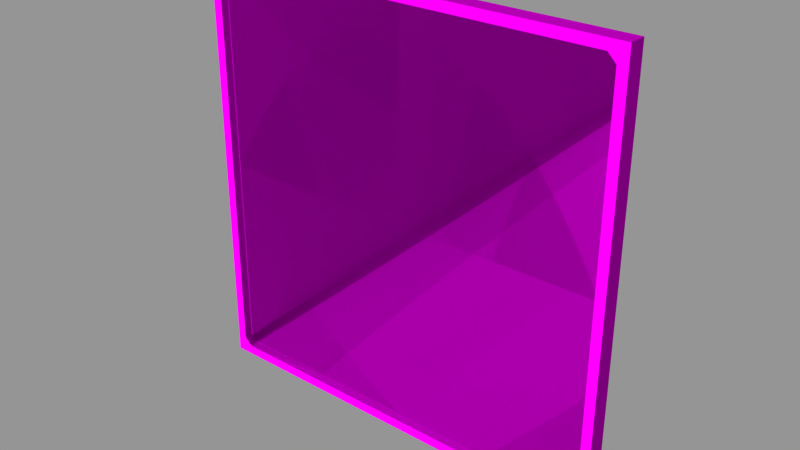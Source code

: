 # Source: MediumTransparentDisplay.blend  (saved by Blender 2.78.0; exported with 4.5.12 LTS)
import bpy
from mathutils import Matrix  # noqa: F401  (used for matrix-valued properties, if any)

bpy.ops.wm.read_factory_settings(use_empty=True)
scene = bpy.context.scene
scene.name = 'Untitled'

# ---- collections
col_collection_1 = bpy.data.collections.new('Collection 1'); scene.collection.children.link(col_collection_1)
col_collection_2 = bpy.data.collections.new('Collection 2'); scene.collection.children.link(col_collection_2)
col_collection_2.hide_render = True
col_collection_2.hide_viewport = True
col_collection_3 = bpy.data.collections.new('Collection 3'); scene.collection.children.link(col_collection_3)
col_collection_3.hide_render = True
col_collection_3.hide_viewport = True
col_collection_6 = bpy.data.collections.new('Collection 6'); scene.collection.children.link(col_collection_6)
col_collection_6.hide_render = True
col_collection_6.hide_viewport = True
col_collection_11 = bpy.data.collections.new('Collection 11'); scene.collection.children.link(col_collection_11)

# ---- images (referenced by path relative to the original .blend; pixels are not part of the script)
import os
ASSET_DIR = os.environ.get("B2B_ASSET_DIR", "")  # directory of the original .blend (textures are referenced by path, not embedded)
HERE = os.path.dirname(os.path.abspath(__file__))  # packed textures are extracted next to this script under _unpacked/

def load_image(name, relpath, width, height, colorspace="sRGB"):
    """Load a texture the original file referenced (path relative to the .blend, or extracted next to this script)."""
    p = next((c for c in (os.path.join(HERE, relpath), os.path.join(ASSET_DIR, relpath)) if relpath and os.path.exists(c)), "")
    if p:
        img = bpy.data.images.load(p, check_existing=True)
        img.name = name
    else:  # same state as the original file: an image datablock whose file is absent (Cycles renders it pink)
        img = bpy.data.images.new(name, width, height)
        img.source = "FILE"
        img.filepath = "//" + (relpath or name)
    img.colorspace_settings.name = colorspace
    return img
img_screenarea_cm_dds = load_image('ScreenArea_cm.DDS', 'ScreenArea_cm.DDS', 1024, 1024, 'sRGB')
img_screenarea_ng_dds = load_image('ScreenArea_ng.DDS', 'ScreenArea_ng.DDS', 1024, 1024, 'Non-Color')
img_aluminium_cm = load_image('Aluminium_cm', 'Aluminium_cm.DDS', 1024, 1024, 'sRGB')
img_aluminiumglossy_ng = load_image('AluminiumGlossy_ng', 'AluminiumGlossy_ng.DDS', 1024, 1024, 'Non-Color')
img_aluminium = load_image('Aluminium', 'Aluminium_cm.PNG', 1024, 1024, 'sRGB')
img_paintedmetaldarker_cm = load_image('PaintedMetalDarker_cm', 'PaintedMetalDarker_cm.dds', 1024, 1024, 'sRGB')
img_paintedmetalcolorable_ng = load_image('PaintedMetalColorable_ng', 'PaintedMetalColorable_ng.DDS', 1024, 1024, 'Non-Color')
img_paintedmetaldarker = load_image('PaintedMetalDarker', 'PaintedMetalDarker_cm.PNG', 1024, 1024, 'sRGB')

# ---- materials (node trees are filled in below, after node groups)
mat_screenarea = bpy.data.materials.new('ScreenArea')
mat_screenarea.alpha_threshold = 0.0
mat_screenarea.roughness = 0.5
mat_mountpoint = bpy.data.materials.new('MountPoint')
mat_mountpoint.alpha_threshold = 0.0
mat_mountpoint.diffuse_color = (0.317, 1.0, 0.032, 1.0)
mat_mountpoint.roughness = 0.5
mat_metal_shiny = bpy.data.materials.new('Metal_Shiny')
mat_metal_shiny.alpha_threshold = 0.0
mat_metal_shiny.diffuse_color = (1.0, 1.0, 1.0, 1.0)
mat_metal_shiny.roughness = 0.5
mat_paintedmetal_darker = bpy.data.materials.new('PaintedMetal_Darker')
mat_paintedmetal_darker.alpha_threshold = 0.0
mat_paintedmetal_darker.diffuse_color = (0.5, 0.5, 0.5, 1.0)
mat_paintedmetal_darker.specular_color = (0.9, 0.9, 0.9)
mat_paintedmetal_darker.roughness = 0.5
mat_paintedmetal_darker.specular_intensity = 0.0

# ---- node groups
ng_spaceengineers_dx11_shader_001 = bpy.data.node_groups.new('SpaceEngineers_DX11_Shader.001', 'ShaderNodeTree')
_s = ng_spaceengineers_dx11_shader_001.interface.new_socket(name='Surface', in_out='OUTPUT', socket_type='NodeSocketShader')
_s = ng_spaceengineers_dx11_shader_001.interface.new_socket(name='Base Color', in_out='INPUT', socket_type='NodeSocketColor')
_s = ng_spaceengineers_dx11_shader_001.interface.new_socket(name='Metalness', in_out='INPUT', socket_type='NodeSocketFloat')
_s.min_value = 0.0
_s.max_value = 1.0
_s = ng_spaceengineers_dx11_shader_001.interface.new_socket(name='Normal Map', in_out='INPUT', socket_type='NodeSocketColor')
_s.default_value = (0.5, 0.5, 1.0, 1.0)
_s = ng_spaceengineers_dx11_shader_001.interface.new_socket(name='Metalness', in_out='INPUT', socket_type='NodeSocketFloat')
_s.min_value = 0.0
_s.max_value = 1.0
_s = ng_spaceengineers_dx11_shader_001.interface.new_socket(name='AO/Emissivity', in_out='INPUT', socket_type='NodeSocketColor')
_s.default_value = (1.0, 0.0, 0.0, 1.0)
_s = ng_spaceengineers_dx11_shader_001.interface.new_socket(name='Coloring Mask', in_out='INPUT', socket_type='NodeSocketFloat')
_s.min_value = 0.0
_s.max_value = 1.0
_N = ng_spaceengineers_dx11_shader_001.nodes; _L = ng_spaceengineers_dx11_shader_001.links
n0 = _N.new('NodeGroupInput'); n0.name = 'Group Input'; n0.location = (-400, 0)
n1 = _N.new('NodeGroupOutput'); n1.name = 'Group Output'; n1.location = (800, 0)
n2 = _N.new('ShaderNodeMath'); n2.name = 'Invert'; n2.location = (-200, 0)
n2.label = 'Invert'
n2.operation = 'SUBTRACT'
n2.inputs[0].default_value = 1.0
n3 = _N.new('ShaderNodeMath'); n3.name = 'Pow2'; n3.location = (0, 0)
n3.label = 'Pow2'
n3.operation = 'POWER'
n3.inputs[1].default_value = 2.0
n4 = _N.new('ShaderNodeNormalMap'); n4.name = 'NormalMap'; n4.location = (-200, -200)
n5 = _N.new('ShaderNodeFresnel'); n5.name = 'FresnelDiffuse'; n5.location = (200, -600)
n5.label = 'Fresnel Diffuse'
n6 = _N.new('ShaderNodeBsdfDiffuse'); n6.name = 'DiffuseColor'; n6.location = (200, -400)
n6.label = 'Diffuse Color'
n7 = _N.new('ShaderNodeBsdfAnisotropic'); n7.name = 'DiffuseGloss'; n7.location = (200, -200)
n7.label = 'Diffuse Gloss'
n7.distribution = 'GGX'
n7.inputs[0].default_value = (1.0, 1.0, 1.0, 1.0)
n8 = _N.new('ShaderNodeMixShader'); n8.name = 'MixColor'; n8.location = (400, -400)
n9 = _N.new('ShaderNodeBsdfAnisotropic'); n9.name = 'MetalGloss'; n9.location = (200, 0)
n9.label = 'Metal Gloss'
n9.distribution = 'GGX'
n10 = _N.new('ShaderNodeFresnel'); n10.name = 'FresnelMetal'; n10.location = (200, 200)
n10.label = 'Fresnel Metal '
n10.inputs[0].default_value = 25.0
n11 = _N.new('ShaderNodeMath'); n11.name = 'MetalFactor'; n11.location = (400, 200)
n11.operation = 'MULTIPLY'
n11.use_clamp = True
n12 = _N.new('ShaderNodeMixShader'); n12.name = 'MixMetal'; n12.location = (600, 0)
n13 = _N.new('ShaderNodeMath'); n13.name = 'Math'; n13.location = (0, 0)
n13.operation = 'POWER'
n14 = _N.new('ShaderNodeMath'); n14.name = 'Math.001'; n14.location = (0, 0)
n14.operation = 'POWER'
_L.new(n0.outputs[3], n2.inputs[1])
_L.new(n2.outputs[0], n3.inputs[0])
_L.new(n0.outputs[2], n4.inputs[1])
_L.new(n4.outputs[0], n5.inputs[1])
_L.new(n0.outputs[0], n6.inputs[0])
_L.new(n3.outputs[0], n6.inputs[1])
_L.new(n4.outputs[0], n6.inputs[2])
_L.new(n4.outputs[0], n7.inputs[4])
_L.new(n5.outputs[0], n8.inputs[0])
_L.new(n6.outputs[0], n8.inputs[1])
_L.new(n7.outputs[0], n8.inputs[2])
_L.new(n0.outputs[0], n9.inputs[0])
_L.new(n4.outputs[0], n9.inputs[4])
_L.new(n4.outputs[0], n10.inputs[1])
_L.new(n10.outputs[0], n11.inputs[0])
_L.new(n0.outputs[1], n11.inputs[1])
_L.new(n11.outputs[0], n12.inputs[0])
_L.new(n8.outputs[0], n12.inputs[1])
_L.new(n9.outputs[0], n12.inputs[2])
_L.new(n12.outputs[0], n1.inputs[0])
_L.new(n3.outputs[0], n13.inputs[0])
_L.new(n13.outputs[0], n9.inputs[1])
_L.new(n3.outputs[0], n14.inputs[0])
_L.new(n14.outputs[0], n7.inputs[1])
n1.is_active_output = True
ng_spaceengineers_dx9_shader_001 = bpy.data.node_groups.new('SpaceEngineers_DX9_Shader.001', 'ShaderNodeTree')
_s = ng_spaceengineers_dx9_shader_001.interface.new_socket(name='Surface', in_out='OUTPUT', socket_type='NodeSocketShader')
_s = ng_spaceengineers_dx9_shader_001.interface.new_socket(name='Diffuse', in_out='INPUT', socket_type='NodeSocketColor')
_s = ng_spaceengineers_dx9_shader_001.interface.new_socket(name='Emissive', in_out='INPUT', socket_type='NodeSocketFloat')
_s.default_value = 1.0
_s.min_value = 0.0
_s.max_value = 1.0
_s = ng_spaceengineers_dx9_shader_001.interface.new_socket(name='Normal Map', in_out='INPUT', socket_type='NodeSocketColor')
_s.default_value = (0.5, 0.5, 1.0, 1.0)
_s = ng_spaceengineers_dx9_shader_001.interface.new_socket(name='Specularity', in_out='INPUT', socket_type='NodeSocketFloat')
_s.min_value = 0.0
_s.max_value = 1.0
_s = ng_spaceengineers_dx9_shader_001.interface.new_socket(name='Uniform Color', in_out='INPUT', socket_type='NodeSocketColor')
_s.default_value = (1.0, 1.0, 1.0, 1.0)
_s = ng_spaceengineers_dx9_shader_001.interface.new_socket(name='Specular Intensity', in_out='INPUT', socket_type='NodeSocketFloat')
_s.min_value = 0.0
_s.max_value = 1000.0
_s = ng_spaceengineers_dx9_shader_001.interface.new_socket(name='Specular Power', in_out='INPUT', socket_type='NodeSocketFloat')
_s.min_value = 0.0
_s.max_value = 1000.0
_N = ng_spaceengineers_dx9_shader_001.nodes; _L = ng_spaceengineers_dx9_shader_001.links
n0 = _N.new('NodeGroupInput'); n0.name = 'Group Input'; n0.location = (-400, 0)
n1 = _N.new('NodeGroupOutput'); n1.name = 'Group Output'; n1.location = (200, 0)
n2 = _N.new('ShaderNodeNormalMap'); n2.name = 'NormalMap'; n2.location = (-200, -200)
n3 = _N.new('ShaderNodeBsdfDiffuse'); n3.name = 'DiffuseColor'; n3.location = (-200, 0)
n3.label = 'Diffuse Color'
_L.new(n0.outputs[2], n2.inputs[1])
_L.new(n0.outputs[0], n3.inputs[0])
_L.new(n2.outputs[0], n3.inputs[2])
_L.new(n3.outputs[0], n1.inputs[0])
n1.is_active_output = True
ng_spaceengineers_dx11_shader_2_003 = bpy.data.node_groups.new('SpaceEngineers_DX11_Shader_2.003', 'ShaderNodeTree')
_s = ng_spaceengineers_dx11_shader_2_003.interface.new_socket(name='Surface', in_out='OUTPUT', socket_type='NodeSocketShader')
_s = ng_spaceengineers_dx11_shader_2_003.interface.new_socket(name='Base Color Map', in_out='INPUT', socket_type='NodeSocketColor')
_s.default_value = (0.8, 0.8, 0.8, 1.0)
_s = ng_spaceengineers_dx11_shader_2_003.interface.new_socket(name='Metalness Map', in_out='INPUT', socket_type='NodeSocketFloat')
_s.min_value = 0.0
_s.max_value = 1.0
_s = ng_spaceengineers_dx11_shader_2_003.interface.new_socket(name='Normal Map', in_out='INPUT', socket_type='NodeSocketColor')
_s.default_value = (0.5, 0.5, 1.0, 1.0)
_s = ng_spaceengineers_dx11_shader_2_003.interface.new_socket(name='Normal Map Strength', in_out='INPUT', socket_type='NodeSocketFloat')
_s.default_value = 1.5
_s.min_value = 0.0
_s.max_value = 10.0
_s = ng_spaceengineers_dx11_shader_2_003.interface.new_socket(name='Glossiness Map', in_out='INPUT', socket_type='NodeSocketFloat')
_s.min_value = 0.0
_s.max_value = 1.0
_s = ng_spaceengineers_dx11_shader_2_003.interface.new_socket(name='IOR', in_out='INPUT', socket_type='NodeSocketFloat')
_s.default_value = 1.45
_s.min_value = 0.0
_s.max_value = 1000.0
_s = ng_spaceengineers_dx11_shader_2_003.interface.new_socket(name='Ambient Occlusion Map', in_out='INPUT', socket_type='NodeSocketFloat')
_s.default_value = 1.0
_s.min_value = 0.0
_s.max_value = 1.0
_s = ng_spaceengineers_dx11_shader_2_003.interface.new_socket(name='Ambient Occlusion Power', in_out='INPUT', socket_type='NodeSocketFloat')
_s.default_value = 1.0
_s.min_value = 0.0
_s.max_value = 1.0
_s = ng_spaceengineers_dx11_shader_2_003.interface.new_socket(name='Emissivity Map', in_out='INPUT', socket_type='NodeSocketFloat')
_s.min_value = 0.0
_s.max_value = 1.0
_s = ng_spaceengineers_dx11_shader_2_003.interface.new_socket(name='Emissive Strength', in_out='INPUT', socket_type='NodeSocketFloat')
_s.default_value = 1.0
_s.min_value = 0.0
_s.max_value = 100.0
_s = ng_spaceengineers_dx11_shader_2_003.interface.new_socket(name='Emissive Color Override', in_out='INPUT', socket_type='NodeSocketFloat')
_s.min_value = 0.0
_s.max_value = 1.0
_s = ng_spaceengineers_dx11_shader_2_003.interface.new_socket(name='Emissive Color', in_out='INPUT', socket_type='NodeSocketColor')
_s.default_value = (0.0, 1.0, 0.0, 1.0)
_s = ng_spaceengineers_dx11_shader_2_003.interface.new_socket(name='Coloring Mask', in_out='INPUT', socket_type='NodeSocketFloat')
_s.min_value = 0.0
_s.max_value = 1.0
_s = ng_spaceengineers_dx11_shader_2_003.interface.new_socket(name='Recolor', in_out='INPUT', socket_type='NodeSocketColor')
_s.default_value = (0.8, 0.8, 0.8, 1.0)
_N = ng_spaceengineers_dx11_shader_2_003.nodes; _L = ng_spaceengineers_dx11_shader_2_003.links
n0 = _N.new('NodeFrame'); n0.name = 'F.AO'; n0.location = (-777, 439)
n0.label = 'Ambient Occlusion'
n0.width = 558
n1 = _N.new('NodeGroupInput'); n1.name = 'Input.PBR'; n1.location = (-898, -215)
n1.width = 195
n2 = _N.new('ShaderNodeInvert'); n2.name = 'RoughnessInvert'; n2.location = (-488, -178)
n2.hide = True
n3 = _N.new('NodeFrame'); n3.name = 'F.Recolor'; n3.location = (-975, -404)
n3.label = 'Recoloring'
n3.width = 1011
n4 = _N.new('NodeGroupInput'); n4.name = 'Input.Recolor'; n4.location = (-673, -11)
n4.width = 195
n5 = _N.new('NodeReroute'); n5.name = 'RR.Recolor'; n5.location = (-416, -35)
n5.width = 100
n5.socket_idname = 'NodeSocketFloatUnsigned'
n6 = _N.new('ShaderNodeSeparateColor'); n6.name = 'Recolor.Separate'; n6.location = (-219, -77)
n6.hide = True
n7 = _N.new('NodeReroute'); n7.name = 'RR.BaseColor'; n7.location = (-400, -45)
n7.width = 100
n8 = _N.new('ShaderNodeRGBCurve'); n8.name = 'Recolor.Contrast'; n8.location = (-324, -130)
n8.width = 211
_c = n8.mapping.curves[3]
while len(_c.points) > 2: _c.points.remove(_c.points[-1])
_c.points[0].location = (0.0, 0.0); _c.points[0].handle_type = 'AUTO'
_c.points[1].location = (0.13, 0.38); _c.points[1].handle_type = 'AUTO'
_p = _c.points.new(1.0, 1.0); _p.handle_type = 'AUTO'
n8.mapping.update()
n9 = _N.new('ShaderNodeMath'); n9.name = 'Recolor.Darken'; n9.location = (-77, -109)
n9.hide = True
n9.operation = 'MULTIPLY'
n9.use_clamp = True
n10 = _N.new('ShaderNodeCombineColor'); n10.name = 'Recolor.Combine'; n10.location = (50, -77)
n10.hide = True
n11 = _N.new('ShaderNodeMix'); n11.name = 'RecolorMixColor'; n11.location = (190, -37)
n11.hide = True
n11.data_type = 'RGBA'
n11.clamp_result = True
n12 = _N.new('NodeGroupInput'); n12.name = 'Input.AO'; n12.location = (-157, -67)
n12.width = 188
n13 = _N.new('ShaderNodeMath'); n13.name = 'AOPower'; n13.location = (80, -102)
n13.hide = True
n13.operation = 'POWER'
n13.use_clamp = True
n14 = _N.new('ShaderNodeMix'); n14.name = 'AOMult'; n14.location = (254, -103)
n14.hide = True
n14.data_type = 'RGBA'
n14.blend_type = 'MULTIPLY'
n14.inputs[0].default_value = 1.0
n15 = _N.new('NodeReroute'); n15.name = 'RR.Roughness'; n15.location = (-344, -188)
n15.label = 'Roughness'
n15.width = 100
n16 = _N.new('NodeGroupInput'); n16.name = 'Input.Normal'; n16.location = (-1193, 95)
n16.width = 188
n17 = _N.new('ShaderNodeNormalMap'); n17.name = 'NormalMap'; n17.location = (-914, 195)
n18 = _N.new('NodeReroute'); n18.name = 'RR.NormalA'; n18.location = (-677, 159)
n18.width = 100
n18.socket_idname = 'NodeSocketVector'
n19 = _N.new('NodeReroute'); n19.name = 'RR.NormalB'; n19.location = (-204, 158)
n19.width = 100
n19.socket_idname = 'NodeSocketVector'
n20 = _N.new('NodeFrame'); n20.name = 'F.Dielectric'; n20.location = (174, 160)
n20.label = 'Dielectric'
n20.width = 516
n21 = _N.new('ShaderNodeBsdfDiffuse'); n21.name = 'DielectricDiffuseBSDF'; n21.location = (-200, 100)
n22 = _N.new('NodeFrame'); n22.name = 'F.Emission'; n22.location = (285, -860)
n22.label = 'Emission'
n22.width = 695
n23 = _N.new('NodeGroupInput'); n23.name = 'Input.Emission'; n23.location = (-350, 76)
n23.width = 195
n24 = _N.new('NodeReroute'); n24.name = 'RR.EmissiveColor'; n24.location = (-369, -93)
n24.width = 100
n25 = _N.new('ShaderNodeMix'); n25.name = 'EmissionMixColor'; n25.location = (-71, 34)
n25.data_type = 'RGBA'
n25.clamp_result = True
n26 = _N.new('ShaderNodeEmission'); n26.name = 'Emissions'; n26.location = (118, 53)
n27 = _N.new('NodeReroute'); n27.name = 'RR.Metalness'; n27.location = (-102, -251)
n27.label = 'Metalness'
n27.width = 100
n27.socket_idname = 'NodeSocketFloatUnsigned'
n28 = _N.new('NodeFrame'); n28.name = 'F.Metallic'; n28.location = (177, -417)
n28.label = 'Metallic'
n28.width = 536
n29 = _N.new('ShaderNodeFresnel'); n29.name = 'Fresnel'; n29.location = (-561, 70)
n30 = _N.new('ShaderNodeMix'); n30.name = 'MetallicMixColor'; n30.location = (-193, 92)
n30.data_type = 'RGBA'
n30.inputs[7].default_value = (1.0, 1.0, 1.0, 1.0)
n31 = _N.new('ShaderNodeBsdfAnisotropic'); n31.name = 'MetallicGlossyBSDF'; n31.location = (-200, -100)
n31.distribution = 'ASHIKHMIN_SHIRLEY'
n32 = _N.new('ShaderNodeMixShader'); n32.name = 'MetallicMixShader'; n32.location = (136, 2)
n33 = _N.new('ShaderNodeBsdfAnisotropic'); n33.name = 'DieletricGlossBSDF'; n33.location = (-200, -200)
n33.distribution = 'ASHIKHMIN_SHIRLEY'
n34 = _N.new('ShaderNodeMixShader'); n34.name = 'DieletricMixShader'; n34.location = (116, -46)
n35 = _N.new('NodeReroute'); n35.name = 'RR.Emissivity.Map'; n35.location = (100, 89)
n35.width = 100
n35.socket_idname = 'NodeSocketFloatUnsigned'
n36 = _N.new('ShaderNodeMixShader'); n36.name = 'ComponentsMixShader'; n36.location = (649, -194)
n37 = _N.new('ShaderNodeMixShader'); n37.name = 'EmmissionMixShader'; n37.location = (878, -498)
n38 = _N.new('NodeGroupOutput'); n38.name = 'Output'; n38.location = (1163, -503)
n39 = _N.new('ShaderNodeMath'); n39.name = 'Math'; n39.location = (0, 0)
n39.operation = 'POWER'
n40 = _N.new('ShaderNodeMath'); n40.name = 'Math.001'; n40.location = (0, 0)
n40.operation = 'POWER'
n4.parent = n3
n5.parent = n3
n6.parent = n3
n7.parent = n3
n8.parent = n3
n9.parent = n3
n10.parent = n3
n11.parent = n3
n12.parent = n0
n13.parent = n0
n14.parent = n0
n21.parent = n20
n23.parent = n22
n24.parent = n22
n25.parent = n22
n26.parent = n22
n30.parent = n28
n31.parent = n28
n32.parent = n28
n33.parent = n20
n34.parent = n20
n35.parent = n22
_L.new(n1.outputs[4], n2.inputs[1])
_L.new(n4.outputs[12], n5.inputs[0])
_L.new(n4.outputs[13], n6.inputs[0])
_L.new(n4.outputs[0], n7.inputs[0])
_L.new(n7.outputs[0], n8.inputs[1])
_L.new(n6.outputs[2], n9.inputs[0])
_L.new(n8.outputs[0], n9.inputs[1])
_L.new(n6.outputs[0], n10.inputs[0])
_L.new(n6.outputs[1], n10.inputs[1])
_L.new(n9.outputs[0], n10.inputs[2])
_L.new(n5.outputs[0], n11.inputs[0])
_L.new(n7.outputs[0], n11.inputs[6])
_L.new(n10.outputs[0], n11.inputs[7])
_L.new(n12.outputs[6], n13.inputs[0])
_L.new(n12.outputs[7], n13.inputs[1])
_L.new(n11.outputs[2], n14.inputs[6])
_L.new(n13.outputs[0], n14.inputs[7])
_L.new(n2.outputs[0], n15.inputs[0])
_L.new(n16.outputs[3], n17.inputs[0])
_L.new(n16.outputs[2], n17.inputs[1])
_L.new(n17.outputs[0], n18.inputs[0])
_L.new(n18.outputs[0], n19.inputs[0])
_L.new(n14.outputs[2], n21.inputs[0])
_L.new(n15.outputs[0], n21.inputs[1])
_L.new(n19.outputs[0], n21.inputs[2])
_L.new(n11.outputs[2], n24.inputs[0])
_L.new(n23.outputs[10], n25.inputs[0])
_L.new(n24.outputs[0], n25.inputs[6])
_L.new(n23.outputs[11], n25.inputs[7])
_L.new(n25.outputs[2], n26.inputs[0])
_L.new(n23.outputs[9], n26.inputs[1])
_L.new(n1.outputs[1], n27.inputs[0])
_L.new(n16.outputs[5], n29.inputs[0])
_L.new(n18.outputs[0], n29.inputs[1])
_L.new(n29.outputs[0], n30.inputs[0])
_L.new(n27.outputs[0], n30.inputs[6])
_L.new(n11.outputs[2], n31.inputs[0])
_L.new(n19.outputs[0], n31.inputs[4])
_L.new(n30.outputs[2], n32.inputs[0])
_L.new(n21.outputs[0], n32.inputs[1])
_L.new(n31.outputs[0], n32.inputs[2])
_L.new(n19.outputs[0], n33.inputs[4])
_L.new(n29.outputs[0], n34.inputs[0])
_L.new(n21.outputs[0], n34.inputs[1])
_L.new(n33.outputs[0], n34.inputs[2])
_L.new(n23.outputs[8], n35.inputs[0])
_L.new(n27.outputs[0], n36.inputs[0])
_L.new(n34.outputs[0], n36.inputs[1])
_L.new(n32.outputs[0], n36.inputs[2])
_L.new(n35.outputs[0], n37.inputs[0])
_L.new(n36.outputs[0], n37.inputs[1])
_L.new(n26.outputs[0], n37.inputs[2])
_L.new(n37.outputs[0], n38.inputs[0])
_L.new(n15.outputs[0], n39.inputs[0])
_L.new(n39.outputs[0], n33.inputs[1])
_L.new(n15.outputs[0], n40.inputs[0])
_L.new(n40.outputs[0], n31.inputs[1])
n38.is_active_output = True
ng_spaceengineers_dx9_shader_002 = bpy.data.node_groups.new('SpaceEngineers_DX9_Shader.002', 'ShaderNodeTree')
_s = ng_spaceengineers_dx9_shader_002.interface.new_socket(name='Surface', in_out='OUTPUT', socket_type='NodeSocketShader')
_s = ng_spaceengineers_dx9_shader_002.interface.new_socket(name='Diffuse', in_out='INPUT', socket_type='NodeSocketColor')
_s = ng_spaceengineers_dx9_shader_002.interface.new_socket(name='Emissive', in_out='INPUT', socket_type='NodeSocketFloat')
_s.default_value = 1.0
_s.min_value = 0.0
_s.max_value = 1.0
_s = ng_spaceengineers_dx9_shader_002.interface.new_socket(name='Normal Map', in_out='INPUT', socket_type='NodeSocketColor')
_s.default_value = (0.5, 0.5, 1.0, 1.0)
_s = ng_spaceengineers_dx9_shader_002.interface.new_socket(name='Specularity', in_out='INPUT', socket_type='NodeSocketFloat')
_s.min_value = 0.0
_s.max_value = 1.0
_s = ng_spaceengineers_dx9_shader_002.interface.new_socket(name='Uniform Color', in_out='INPUT', socket_type='NodeSocketColor')
_s.default_value = (1.0, 1.0, 1.0, 1.0)
_s = ng_spaceengineers_dx9_shader_002.interface.new_socket(name='Specular Intensity', in_out='INPUT', socket_type='NodeSocketFloat')
_s.min_value = 0.0
_s.max_value = 1000.0
_s = ng_spaceengineers_dx9_shader_002.interface.new_socket(name='Specular Power', in_out='INPUT', socket_type='NodeSocketFloat')
_s.min_value = 0.0
_s.max_value = 1000.0
_N = ng_spaceengineers_dx9_shader_002.nodes; _L = ng_spaceengineers_dx9_shader_002.links
n0 = _N.new('NodeGroupInput'); n0.name = 'Group Input'; n0.location = (-400, 0)
n1 = _N.new('NodeGroupOutput'); n1.name = 'Group Output'; n1.location = (200, 0)
n2 = _N.new('ShaderNodeNormalMap'); n2.name = 'NormalMap'; n2.location = (-200, -200)
n3 = _N.new('ShaderNodeBsdfDiffuse'); n3.name = 'DiffuseColor'; n3.location = (-200, 0)
n3.label = 'Diffuse Color'
_L.new(n0.outputs[2], n2.inputs[1])
_L.new(n0.outputs[0], n3.inputs[0])
_L.new(n2.outputs[0], n3.inputs[2])
_L.new(n3.outputs[0], n1.inputs[0])
n1.is_active_output = True

# ---- material node trees
mat_screenarea.use_nodes = True; mat_screenarea.node_tree.nodes.clear()
_N = mat_screenarea.node_tree.nodes; _L = mat_screenarea.node_tree.links
n0 = _N.new('ShaderNodeOutputMaterial'); n0.name = 'Material Output'; n0.location = (800, 150)
n1 = _N.new('ShaderNodeTexImage'); n1.name = 'ColorMetalTexture'; n1.location = (-600, 600)
n1.label = 'ColorMetalTexture'
n1.width = 140
n1.image = img_screenarea_cm_dds
n2 = _N.new('ShaderNodeTexImage'); n2.name = 'NormalGlossTexture'; n2.location = (-400, 500)
n2.label = 'NormalGlossTexture'
n2.width = 140
n2.image = img_screenarea_ng_dds
n3 = _N.new('ShaderNodeTexImage'); n3.name = 'AddMapsTexture'; n3.location = (-200, 400)
n3.label = 'AddMapsTexture'
n3.width = 140
n4 = _N.new('ShaderNodeTexImage'); n4.name = 'AlphamaskTexture'; n4.location = (0, 300)
n4.label = 'AlphamaskTexture'
n4.width = 140
n5 = _N.new('ShaderNodeGroup'); n5.name = 'DX11Shader'; n5.location = (250, 600)
n5.width = 207
n5.node_tree = ng_spaceengineers_dx11_shader_001
n6 = _N.new('NodeFrame'); n6.name = 'DX11Frame'; n6.location = (0, 0)
n6.label = 'DirectX 11 Textures'
n6.width = 150
n6.label_size = 25
n7 = _N.new('ShaderNodeTexImage'); n7.name = 'DiffuseTexture'; n7.location = (-600, -100)
n7.label = 'DiffuseTexture'
n7.width = 140
n8 = _N.new('ShaderNodeTexImage'); n8.name = 'NormalTexture'; n8.location = (-400, -200)
n8.label = 'NormalTexture'
n8.width = 140
n9 = _N.new('ShaderNodeRGB'); n9.name = 'DiffuseColor'; n9.location = (-200, -300)
n9.label = 'Diffuse Color'
n9.outputs[0].default_value = (1.0, 1.0, 1.0, 1.0)
n10 = _N.new('ShaderNodeValue'); n10.name = 'SpecularIntensity'; n10.location = (0, -300)
n10.label = 'Specular Intensity'
n10.outputs[0].default_value = 0.0
n11 = _N.new('ShaderNodeValue'); n11.name = 'SpecularPower'; n11.location = (0, -400)
n11.label = 'Specular Power'
n11.outputs[0].default_value = 0.0
n12 = _N.new('ShaderNodeGroup'); n12.name = 'DX9Shader'; n12.location = (250, -50)
n12.width = 207
n12.node_tree = ng_spaceengineers_dx9_shader_001
n13 = _N.new('NodeFrame'); n13.name = 'DX9Frame'; n13.location = (0, 0)
n13.label = 'DirectX 9 Textures'
n13.width = 150
n13.label_size = 25
n14 = _N.new('ShaderNodeMixShader'); n14.name = 'ShaderToggle'; n14.location = (600, 150)
n14.label = 'Shader Toggle'
n14.inputs[0].default_value = 0.0
n1.parent = n6
n2.parent = n6
n3.parent = n6
n4.parent = n6
n5.parent = n6
n7.parent = n13
n8.parent = n13
n9.parent = n13
n10.parent = n13
n11.parent = n13
n12.parent = n13
_L.new(n1.outputs[0], n5.inputs[0])
_L.new(n1.outputs[1], n5.inputs[1])
_L.new(n2.outputs[0], n5.inputs[2])
_L.new(n2.outputs[1], n5.inputs[3])
_L.new(n3.outputs[0], n5.inputs[4])
_L.new(n3.outputs[1], n5.inputs[5])
_L.new(n7.outputs[0], n12.inputs[0])
_L.new(n7.outputs[1], n12.inputs[1])
_L.new(n8.outputs[0], n12.inputs[2])
_L.new(n8.outputs[1], n12.inputs[3])
_L.new(n9.outputs[0], n12.inputs[4])
_L.new(n10.outputs[0], n12.inputs[5])
_L.new(n11.outputs[0], n12.inputs[6])
_L.new(n5.outputs[0], n14.inputs[1])
_L.new(n12.outputs[0], n14.inputs[2])
_L.new(n14.outputs[0], n0.inputs[0])
n0.is_active_output = True
mat_metal_shiny.use_nodes = True; mat_metal_shiny.node_tree.nodes.clear()
_N = mat_metal_shiny.node_tree.nodes; _L = mat_metal_shiny.node_tree.links
n0 = _N.new('ShaderNodeOutputMaterial'); n0.name = 'Material Output'; n0.location = (800, 150)
n1 = _N.new('ShaderNodeTexImage'); n1.name = 'ColorMetalTexture'; n1.location = (30, -35)
n1.label = 'ColorMetalTexture'
n1.width = 140
n1.hide = True
n1.image = img_aluminium_cm
n2 = _N.new('ShaderNodeTexImage'); n2.name = 'ColorMetal2Texture'; n2.location = (30, -85)
n2.label = 'ColorMetal2Texture'
n2.width = 140
n2.hide = True
n2.image = img_aluminium_cm
n3 = _N.new('ShaderNodeTexImage'); n3.name = 'NormalGlossTexture'; n3.location = (30, -135)
n3.label = 'NormalGlossTexture'
n3.width = 140
n3.hide = True
n3.image = img_aluminiumglossy_ng
n4 = _N.new('ShaderNodeTexImage'); n4.name = 'NormalGloss2Texture'; n4.location = (30, -185)
n4.label = 'NormalGloss2Texture'
n4.width = 140
n4.hide = True
n4.image = img_aluminiumglossy_ng
n5 = _N.new('ShaderNodeTexImage'); n5.name = 'AddMapsTexture'; n5.location = (30, -235)
n5.label = 'AddMapsTexture'
n5.width = 140
n5.hide = True
n6 = _N.new('ShaderNodeTexImage'); n6.name = 'AddMaps2Texture'; n6.location = (30, -285)
n6.label = 'AddMaps2Texture'
n6.width = 140
n6.hide = True
n7 = _N.new('ShaderNodeTexImage'); n7.name = 'AlphamaskTexture'; n7.location = (30, -335)
n7.label = 'AlphamaskTexture'
n7.width = 140
n7.hide = True
n8 = _N.new('ShaderNodeSeparateColor'); n8.name = 'SplitAddMaps'; n8.location = (230, -235)
n8.label = 'Split AddMaps'
n8.hide = True
n9 = _N.new('ShaderNodeGroup'); n9.name = 'DX11Shader'; n9.location = (480, -35)
n9.width = 207
n9.node_tree = ng_spaceengineers_dx11_shader_2_003
n9.inputs[3].default_value = 1.5
n9.inputs[5].default_value = 1.45
n9.inputs[7].default_value = 1.0
n9.inputs[9].default_value = 1.0
n9.inputs[10].default_value = 0.0
n9.inputs[11].default_value = (0.0, 1.0, 0.0, 1.0)
n9.inputs[13].default_value = (0.8, 0.8, 0.8, 1.0)
n10 = _N.new('NodeFrame'); n10.name = 'DX11Frame'; n10.location = (-230, 635)
n10.label = 'DirectX 11 Textures'
n10.width = 717
n10.label_size = 25
n11 = _N.new('ShaderNodeTexImage'); n11.name = 'DiffuseTexture'; n11.location = (30, -80)
n11.label = 'DiffuseTexture'
n11.width = 140
n11.hide = True
n11.image = img_aluminium
n12 = _N.new('ShaderNodeTexImage'); n12.name = 'Diffuse2Texture'; n12.location = (30, -130)
n12.label = 'Diffuse2Texture'
n12.width = 140
n12.hide = True
n12.image = img_aluminium
n13 = _N.new('ShaderNodeTexImage'); n13.name = 'NormalTexture'; n13.location = (30, -180)
n13.label = 'NormalTexture'
n13.width = 140
n13.hide = True
n14 = _N.new('ShaderNodeTexImage'); n14.name = 'Normal2Texture'; n14.location = (30, -230)
n14.label = 'Normal2Texture'
n14.width = 140
n14.hide = True
n15 = _N.new('ShaderNodeRGB'); n15.name = 'DiffuseColor'; n15.location = (30, -280)
n15.label = 'Diffuse Color'
n15.outputs[0].default_value = (1.0, 1.0, 1.0, 1.0)
n16 = _N.new('ShaderNodeValue'); n16.name = 'SpecularIntensity'; n16.location = (230, -280)
n16.label = 'Specular Intensity'
n16.outputs[0].default_value = 0.0
n17 = _N.new('ShaderNodeValue'); n17.name = 'SpecularPower'; n17.location = (230, -380)
n17.label = 'Specular Power'
n17.outputs[0].default_value = 0.0
n18 = _N.new('ShaderNodeGroup'); n18.name = 'DX9Shader'; n18.location = (480, -30)
n18.width = 207
n18.node_tree = ng_spaceengineers_dx9_shader_002
n19 = _N.new('NodeFrame'); n19.name = 'DX9Frame'; n19.location = (-230, -20)
n19.label = 'DirectX 9 Textures'
n19.width = 717
n19.label_size = 25
n20 = _N.new('ShaderNodeMixShader'); n20.name = 'ShaderToggle'; n20.location = (600, 150)
n20.label = 'Shader Toggle'
n20.inputs[0].default_value = 1.0
n1.parent = n10
n2.parent = n10
n3.parent = n10
n4.parent = n10
n5.parent = n10
n6.parent = n10
n7.parent = n10
n8.parent = n10
n9.parent = n10
n11.parent = n19
n12.parent = n19
n13.parent = n19
n14.parent = n19
n15.parent = n19
n16.parent = n19
n17.parent = n19
n18.parent = n19
_L.new(n5.outputs[0], n8.inputs[0])
_L.new(n1.outputs[0], n9.inputs[0])
_L.new(n2.outputs[1], n9.inputs[1])
_L.new(n3.outputs[0], n9.inputs[2])
_L.new(n4.outputs[1], n9.inputs[4])
_L.new(n8.outputs[0], n9.inputs[6])
_L.new(n8.outputs[1], n9.inputs[8])
_L.new(n6.outputs[1], n9.inputs[12])
_L.new(n11.outputs[0], n18.inputs[0])
_L.new(n12.outputs[1], n18.inputs[1])
_L.new(n13.outputs[0], n18.inputs[2])
_L.new(n14.outputs[1], n18.inputs[3])
_L.new(n15.outputs[0], n18.inputs[4])
_L.new(n16.outputs[0], n18.inputs[5])
_L.new(n17.outputs[0], n18.inputs[6])
_L.new(n9.outputs[0], n20.inputs[1])
_L.new(n18.outputs[0], n20.inputs[2])
_L.new(n20.outputs[0], n0.inputs[0])
n0.is_active_output = True
mat_paintedmetal_darker.use_nodes = True; mat_paintedmetal_darker.node_tree.nodes.clear()
_N = mat_paintedmetal_darker.node_tree.nodes; _L = mat_paintedmetal_darker.node_tree.links
n0 = _N.new('ShaderNodeOutputMaterial'); n0.name = 'Material Output'; n0.location = (800, 150)
n1 = _N.new('ShaderNodeTexImage'); n1.name = 'ColorMetalTexture'; n1.location = (-200, 600)
n1.label = 'ColorMetalTexture'
n1.width = 140
n1.hide = True
n1.image = img_paintedmetaldarker_cm
n2 = _N.new('ShaderNodeTexImage'); n2.name = 'ColorMetal2Texture'; n2.location = (-200, 550)
n2.label = 'ColorMetal2Texture'
n2.width = 140
n2.hide = True
n2.image = img_paintedmetaldarker_cm
n3 = _N.new('ShaderNodeTexImage'); n3.name = 'NormalGlossTexture'; n3.location = (-200, 500)
n3.label = 'NormalGlossTexture'
n3.width = 140
n3.hide = True
n3.image = img_paintedmetalcolorable_ng
n4 = _N.new('ShaderNodeTexImage'); n4.name = 'NormalGloss2Texture'; n4.location = (-200, 450)
n4.label = 'NormalGloss2Texture'
n4.width = 140
n4.hide = True
n4.image = img_paintedmetalcolorable_ng
n5 = _N.new('ShaderNodeTexImage'); n5.name = 'AddMapsTexture'; n5.location = (-200, 400)
n5.label = 'AddMapsTexture'
n5.width = 140
n5.hide = True
n6 = _N.new('ShaderNodeTexImage'); n6.name = 'AddMaps2Texture'; n6.location = (-200, 350)
n6.label = 'AddMaps2Texture'
n6.width = 140
n6.hide = True
n7 = _N.new('ShaderNodeTexImage'); n7.name = 'AlphamaskTexture'; n7.location = (-200, 300)
n7.label = 'AlphamaskTexture'
n7.width = 140
n7.hide = True
n8 = _N.new('ShaderNodeSeparateColor'); n8.name = 'SplitAddMaps'; n8.location = (0, 400)
n8.label = 'Split AddMaps'
n8.hide = True
n9 = _N.new('ShaderNodeGroup'); n9.name = 'DX11Shader'; n9.location = (250, 600)
n9.width = 207
n9.node_tree = ng_spaceengineers_dx11_shader_2_003
n9.inputs[3].default_value = 1.5
n9.inputs[5].default_value = 1.45
n9.inputs[7].default_value = 1.0
n9.inputs[9].default_value = 1.0
n9.inputs[10].default_value = 0.0
n9.inputs[11].default_value = (0.0, 1.0, 0.0, 1.0)
n9.inputs[13].default_value = (0.8, 0.8, 0.8, 1.0)
n10 = _N.new('NodeFrame'); n10.name = 'DX11Frame'; n10.location = (0, 0)
n10.label = 'DirectX 11 Textures'
n10.width = 150
n10.label_size = 25
n11 = _N.new('ShaderNodeTexImage'); n11.name = 'DiffuseTexture'; n11.location = (-200, -100)
n11.label = 'DiffuseTexture'
n11.width = 140
n11.hide = True
n11.image = img_paintedmetaldarker
n12 = _N.new('ShaderNodeTexImage'); n12.name = 'Diffuse2Texture'; n12.location = (-200, -150)
n12.label = 'Diffuse2Texture'
n12.width = 140
n12.hide = True
n12.image = img_paintedmetaldarker
n13 = _N.new('ShaderNodeTexImage'); n13.name = 'NormalTexture'; n13.location = (-200, -200)
n13.label = 'NormalTexture'
n13.width = 140
n13.hide = True
n14 = _N.new('ShaderNodeTexImage'); n14.name = 'Normal2Texture'; n14.location = (-200, -250)
n14.label = 'Normal2Texture'
n14.width = 140
n14.hide = True
n15 = _N.new('ShaderNodeRGB'); n15.name = 'DiffuseColor'; n15.location = (-200, -300)
n15.label = 'Diffuse Color'
n15.outputs[0].default_value = (1.0, 1.0, 1.0, 1.0)
n16 = _N.new('ShaderNodeValue'); n16.name = 'SpecularIntensity'; n16.location = (0, -300)
n16.label = 'Specular Intensity'
n16.outputs[0].default_value = 0.0
n17 = _N.new('ShaderNodeValue'); n17.name = 'SpecularPower'; n17.location = (0, -400)
n17.label = 'Specular Power'
n17.outputs[0].default_value = 0.0
n18 = _N.new('ShaderNodeGroup'); n18.name = 'DX9Shader'; n18.location = (250, -50)
n18.width = 207
n18.node_tree = ng_spaceengineers_dx9_shader_002
n19 = _N.new('NodeFrame'); n19.name = 'DX9Frame'; n19.location = (0, 0)
n19.label = 'DirectX 9 Textures'
n19.width = 150
n19.label_size = 25
n20 = _N.new('ShaderNodeMixShader'); n20.name = 'ShaderToggle'; n20.location = (600, 150)
n20.label = 'Shader Toggle'
n20.inputs[0].default_value = 1.0
n1.parent = n10
n2.parent = n10
n3.parent = n10
n4.parent = n10
n5.parent = n10
n6.parent = n10
n7.parent = n10
n8.parent = n10
n9.parent = n10
n11.parent = n19
n12.parent = n19
n13.parent = n19
n14.parent = n19
n15.parent = n19
n16.parent = n19
n17.parent = n19
n18.parent = n19
_L.new(n5.outputs[0], n8.inputs[0])
_L.new(n1.outputs[0], n9.inputs[0])
_L.new(n2.outputs[1], n9.inputs[1])
_L.new(n3.outputs[0], n9.inputs[2])
_L.new(n4.outputs[1], n9.inputs[4])
_L.new(n8.outputs[0], n9.inputs[6])
_L.new(n8.outputs[1], n9.inputs[8])
_L.new(n6.outputs[1], n9.inputs[12])
_L.new(n11.outputs[0], n18.inputs[0])
_L.new(n12.outputs[1], n18.inputs[1])
_L.new(n13.outputs[0], n18.inputs[2])
_L.new(n14.outputs[1], n18.inputs[3])
_L.new(n15.outputs[0], n18.inputs[4])
_L.new(n16.outputs[0], n18.inputs[5])
_L.new(n17.outputs[0], n18.inputs[6])
_L.new(n9.outputs[0], n20.inputs[1])
_L.new(n18.outputs[0], n20.inputs[2])
_L.new(n20.outputs[0], n0.inputs[0])
n0.is_active_output = True

# ---- meshes
me_cube_003 = bpy.data.meshes.new('Cube.003')
me_cube_003.from_pydata([(-0.7125, -0.2194, 0.7125), (0.7125, -0.2194, 0.7125), (0.7125, -0.2194, -0.7125), (-0.7125, -0.2194, -0.7125), (0.738, -0.2194, -0.738), (0.738, -0.2194, 0.738), (-0.738, -0.2194, 0.738), (-0.738, -0.2194, -0.738), (-0.7125, -0.2206, 0.7125), (0.7125, -0.2206, 0.7125), (0.7125, -0.2206, -0.7125), (-0.7125, -0.2206, -0.7125), (0.738, -0.2206, -0.738), (0.738, -0.2206, 0.738), (-0.738, -0.2206, 0.738), (-0.738, -0.2206, -0.738)], [], [(1, 2, 3, 0), (2, 1, 5, 4), (3, 7, 6, 0), (0, 6, 5, 1), (3, 2, 4, 7), (9, 8, 11, 10), (10, 12, 13, 9), (11, 8, 14, 15), (8, 9, 13, 14), (11, 15, 12, 10)])
_uv = me_cube_003.uv_layers.new(name='UVMap')
_uv.uv.foreach_set('vector', [9.996e-05, 0.9999, 0.0001, 9.993e-05, 0.9999, 9.996e-05, 0.9999, 0.9999, 0.9999, 0.9999, 0.9999, 0.9999, 0.9999, 0.9999, 0.9999, 0.9999, 0.9999, 0.9999, 0.9999, 0.9999, 0.9999, 0.9999, 0.9999, 0.9999, 0.9999, 0.9999, 0.9999, 0.9999, 0.9999, 0.9999, 0.9999, 0.9999, 0.9999, 0.9999, 0.9999, 0.9999, 0.9999, 0.9999, 0.9999, 0.9999, 9.996e-05, 0.9999, 0.9999, 0.9999, 0.9999, 9.996e-05, 0.0001, 9.993e-05, 0.9999, 0.9999, 0.9999, 0.9999, 0.9999, 0.9999, 0.9999, 0.9999, 0.9999, 0.9999, 0.9999, 0.9999, 0.9999, 0.9999, 0.9999, 0.9999, 0.9999, 0.9999, 0.9999, 0.9999, 0.9999, 0.9999, 0.9999, 0.9999, 0.9999, 0.9999, 0.9999, 0.9999, 0.9999, 0.9999, 0.9999, 0.9999])
me_cube_003.materials.append(mat_screenarea)
me_cube_003.use_remesh_preserve_volume = False
me_cube_003.use_remesh_preserve_attributes = False
me_cube_003.use_mirror_vertex_groups = False
me_cube_003.update()
me_cube_000 = bpy.data.meshes.new('Cube.000')
me_cube_000.from_pydata([(0.75, -0.25, -0.75), (0.75, -0.25, 0.75), (-0.75, -0.25, -0.75), (-0.75, -0.25, 0.75), (0.75, -0.1872, -0.75), (0.75, -0.1872, 0.75), (-0.75, -0.1872, -0.75), (-0.75, -0.1872, 0.75)], [], [(1, 3, 2, 0), (3, 7, 6, 2), (7, 5, 4, 6), (5, 1, 0, 4), (0, 2, 6, 4), (5, 7, 3, 1)])
_uv = me_cube_000.uv_layers.new(name='UVMap')
_uv.uv.foreach_set('vector', [9.537e-08, 1.0, 0.0, 9.537e-08, 1.0, 0.0, 1.0, 1.0, 0.2303, 0.758, 0.1447, 0.758, 0.1447, 0.6725, 0.2303, 0.6725, 0.2303, 0.8435, 0.1447, 0.8435, 0.1447, 0.758, 0.2303, 0.758, 0.0592, 0.6725, 0.1447, 0.6725, 0.1447, 0.758, 0.0592, 0.758, 0.0592, 0.9291, 0.0592, 0.8435, 0.1447, 0.8435, 0.1447, 0.9291, 0.3158, 0.6725, 0.3158, 0.758, 0.2303, 0.758, 0.2303, 0.6725])
me_cube_000.use_remesh_preserve_volume = False
me_cube_000.use_remesh_preserve_attributes = False
me_cube_000.use_mirror_vertex_groups = False
me_cube_000.update()
me_mountpoint = bpy.data.meshes.new('MountPoint')
me_mountpoint.from_pydata([(-0.75, -0.25, -0.75), (0.75, -0.25, -0.75), (0.75, -0.25, 0.75), (-0.75, -0.25, 0.75), (0.75, -0.25, -0.75), (0.75, -0.1872, -0.75), (0.75, -0.1872, 0.75), (0.75, -0.25, 0.75), (-0.75, -0.1872, -0.75), (-0.75, -0.25, -0.75), (-0.75, -0.25, 0.75), (-0.75, -0.1872, 0.75), (-0.75, -0.1872, -0.75), (0.75, -0.1872, -0.75), (0.75, -0.25, -0.75), (-0.75, -0.25, -0.75), (-0.75, -0.25, 0.75), (0.75, -0.25, 0.75), (0.75, -0.1872, 0.75), (-0.75, -0.1872, 0.75)], [], [(0, 1, 2, 3), (4, 5, 6, 7), (8, 9, 10, 11), (12, 13, 14, 15), (16, 17, 18, 19)])
me_mountpoint.materials.append(mat_mountpoint)
me_mountpoint.use_remesh_preserve_volume = False
me_mountpoint.use_remesh_preserve_attributes = False
me_mountpoint.use_mirror_vertex_groups = False
me_mountpoint.update()
me_cube_005 = bpy.data.meshes.new('Cube.005')
me_cube_005.from_pydata([(-0.7125, -0.25, -0.7125), (0.7125, -0.247, -0.7125), (-0.75, -0.25, 0.75), (0.75, -0.25, 0.75), (0.75, -0.1745, -0.75), (-0.75, -0.1745, -0.75), (0.75, -0.25, -0.75), (-0.75, -0.1745, 0.75), (0.75, -0.1745, 0.75), (0.7125, -0.247, 0.7125), (-0.7125, -0.25, 0.7125), (0.7125, -0.1745, 0.7125), (-0.7125, -0.1745, 0.7125), (-0.75, -0.25, -0.75), (-0.7125, -0.1745, -0.7125), (0.7125, -0.1745, -0.7125)], [], [(3, 6, 4, 8), (3, 8, 7, 2), (10, 2, 13, 0), (1, 15, 14, 0), (10, 0, 14, 12), (9, 1, 6, 3), (11, 12, 7, 8), (14, 5, 7, 12), (6, 13, 5, 4), (10, 12, 11, 9), (10, 9, 3, 2), (7, 5, 13, 2), (11, 8, 4, 15), (1, 9, 11, 15), (0, 13, 6, 1), (15, 4, 5, 14)])
_uv = me_cube_005.uv_layers.new(name='UVMap')
_uv.uv.foreach_set('vector', [0.05034, 0.5, 0.05034, 1.0, 0.02517, 1.0, 0.02517, 0.5, 0.0, 0.5, 0.02517, 0.5, 0.02517, 1.0, 1.242e-07, 1.0, 0.9874, 0.0125, 0.9999, 0.0, 0.9999, 0.5, 0.9874, 0.4875, 0.1017, 0.5, 0.1259, 0.5, 0.1259, 0.975, 0.1007, 0.975, 0.151, 0.5, 0.151, 0.975, 0.1259, 0.975, 0.1259, 0.5, 0.5125, 0.0125, 0.5125, 0.4875, 0.5, 0.5, 0.5, 3.974e-08, 0.4875, 0.0125, 0.0125, 0.0125, 0.0, 1.788e-07, 0.5, 0.0, 0.0125, 0.4875, 1.589e-07, 0.5, 0.0, 1.788e-07, 0.0125, 0.0125, 0.1007, 0.5, 0.1007, 1.0, 0.07551, 1.0, 0.07551, 0.5, 0.151, 0.5, 0.1762, 0.5, 0.1762, 0.975, 0.152, 0.975, 0.9874, 0.0125, 0.5125, 0.0125, 0.5, 3.974e-08, 0.9999, 0.0, 0.05034, 1.0, 0.05034, 0.5, 0.07551, 0.5, 0.07551, 1.0, 0.4875, 0.0125, 0.5, 0.0, 0.5, 0.5, 0.4875, 0.4875, 0.1762, 0.975, 0.1762, 0.5, 0.2004, 0.5, 0.2004, 0.975, 0.9874, 0.4875, 0.9999, 0.5, 0.5, 0.5, 0.5125, 0.4875, 0.4875, 0.4875, 0.5, 0.5, 1.589e-07, 0.5, 0.0125, 0.4875])
me_cube_005.materials.append(mat_metal_shiny)
me_cube_005.use_remesh_preserve_volume = False
me_cube_005.use_remesh_preserve_attributes = False
me_cube_005.use_mirror_vertex_groups = False
me_cube_005.update()
me_untitled = bpy.data.meshes.new('Untitled')
me_untitled.from_pydata([(0.7502, -0.1872, 0.75), (-0.7498, -0.1872, -0.75), (-0.7498, -0.1872, 0.75), (0.7502, -0.2535, -0.75), (0.7502, -0.1872, -0.75), (-0.7498, -0.2535, -0.75), (-0.7498, -0.2501, 0.75), (0.7502, -0.2501, 0.75), (-0.6913, -0.1872, -0.72), (-0.7198, -0.1872, 0.6915), (0.6917, -0.1872, 0.72), (0.7202, -0.1872, -0.6915), (0.6917, -0.1872, -0.72), (-0.7198, -0.1872, -0.6915), (-0.6913, -0.1872, 0.72), (0.7202, -0.1872, 0.6915), (0.687, -0.2532, -0.7155), (-0.7154, -0.2531, -0.687), (-0.6869, -0.2498, 0.7154), (0.7155, -0.2499, 0.6869), (-0.6869, -0.2532, -0.7155), (-0.7154, -0.2499, 0.6869), (0.687, -0.2498, 0.7154), (0.7155, -0.2531, -0.687), (0.7125, -0.2203, -0.7123), (0.2116, -0.1872, -0.72), (0.2116, -0.1872, -0.7435), (0.2116, -0.2061, -0.7155), (-0.2084, -0.1872, -0.72), (-0.2084, -0.1872, -0.7435), (-0.2084, -0.2061, -0.7155)], [], [(2, 9, 13, 1), (7, 19, 23, 3), (18, 14, 10, 22), (5, 17, 21, 6), (6, 18, 22, 7), (0, 10, 14, 2), (3, 16, 20, 5), (1, 4, 3, 5), (11, 12, 16, 23), (8, 13, 17, 20), (3, 4, 0, 7), (0, 15, 10), (9, 14, 18, 21), (19, 22, 10, 15), (11, 23, 19, 15), (1, 5, 6, 2), (11, 4, 12), (8, 1, 13), (9, 2, 14), (9, 21, 17, 13), (17, 5, 20), (18, 6, 21), (19, 7, 22), (16, 3, 23), (6, 7, 0, 2), (4, 11, 15, 0), (4, 26, 25, 12), (25, 27, 16, 12), (30, 28, 8, 20), (29, 1, 8, 28), (20, 16, 27, 30), (28, 30, 29), (25, 26, 27), (1, 29, 26, 4), (30, 27, 26, 29)])
_uv = me_untitled.uv_layers.new(name='UVChannel_1')
_uv.uv.foreach_set('vector', [0.5, 1.0, 0.49, 0.9805, 0.49, 0.5195, 0.5, 0.5, 0.5, 0.0, 0.479, 0.01157, 0.02101, 0.01157, 0.0, 0.0, 0.6306, 0.469, 0.6097, 0.4705, 0.6097, 0.0095, 0.6306, 0.01107, 3.974e-08, 0.5, 0.02101, 0.4885, 0.479, 0.4885, 0.5, 0.5, 0.5, 0.5, 0.4885, 0.479, 0.4885, 0.02107, 0.5, 0.0, 7.947e-08, 1.0, 0.0195, 0.99, 0.4805, 0.99, 0.5, 1.0, 0.0, 0.0, 0.01151, 0.02107, 0.01151, 0.479, 3.974e-08, 0.5, 0.5663, 5.96e-08, 0.5663, 0.5, 0.5442, 0.5, 0.5442, 0.0, 0.5883, 0.0, 0.5888, 0.0095, 0.5667, 0.01107, 0.5663, 0.001575, 0.5888, 0.4705, 0.5883, 0.48, 0.5663, 0.4785, 0.5667, 0.469, 0.5, 0.0, 0.5221, 3.974e-08, 0.5221, 0.5, 0.5011, 0.5, 7.947e-08, 1.0, 0.01, 0.9805, 0.0195, 0.99, 0.6101, 0.48, 0.6097, 0.4705, 0.6306, 0.469, 0.631, 0.4785, 0.631, 0.001575, 0.6306, 0.01107, 0.6097, 0.0095, 0.6101, 0.0, 0.653, 0.461, 0.631, 0.4595, 0.6321, 0.001547, 0.653, 0.0, 0.5442, 0.5, 0.5221, 0.5, 0.5232, 3.974e-08, 0.5442, 0.0, 0.01, 0.5195, 0.0, 0.5, 0.0195, 0.51, 0.4805, 0.51, 0.5, 0.5, 0.49, 0.5195, 0.49, 0.9805, 0.5, 1.0, 0.4805, 0.99, 0.675, 0.461, 0.6541, 0.4595, 0.653, 0.001511, 0.675, 0.0, 0.02101, 0.4885, 3.974e-08, 0.5, 0.01151, 0.479, 0.4885, 0.479, 0.5, 0.5, 0.479, 0.4885, 0.479, 0.01157, 0.5, 0.0, 0.4885, 0.02107, 0.01151, 0.02107, 0.0, 0.0, 0.02101, 0.01157, 0.5888, 0.5, 0.5888, 1.987e-08, 0.6097, 0.0, 0.6097, 0.5, 0.0, 0.5, 0.01, 0.5195, 0.01, 0.9805, 7.947e-08, 1.0, 0.0, 0.5, 0.1795, 0.5022, 0.1795, 0.51, 0.0195, 0.51, 0.5888, 0.1695, 0.5824, 0.1695, 0.5667, 0.01107, 0.5888, 0.0095, 0.5824, 0.3095, 0.5888, 0.3095, 0.5888, 0.4705, 0.5667, 0.469, 0.3195, 0.5022, 0.5, 0.5, 0.4805, 0.51, 0.3195, 0.51, 0.5667, 0.469, 0.5667, 0.01107, 0.5824, 0.1695, 0.5824, 0.3095, 0.5, 0.5048, 0.5044, 0.5, 0.5044, 0.5113, 0.5044, 0.5065, 0.5088, 0.5, 0.5088, 0.5113, 0.5, 0.5, 0.3195, 0.5022, 0.1795, 0.5022, 0.0, 0.5, 0.3195, 0.5115, 0.1795, 0.5115, 0.1795, 0.5022, 0.3195, 0.5022])
me_untitled.materials.append(mat_paintedmetal_darker)
me_untitled.use_remesh_preserve_volume = False
me_untitled.use_remesh_preserve_attributes = False
me_untitled.use_mirror_vertex_groups = False
me_untitled.update()
me_untitled.normals_split_custom_set([tuple(v) for v in zip(*[iter([-3.286e-13, 1.0, -3.338e-07, -3.286e-13, 1.0, -3.338e-07, -3.286e-13, 1.0, -3.338e-07, -3.286e-13, 1.0, -3.338e-07, -0.009446, -1.0, 0.002292, -0.009446, -1.0, 0.002292, -0.009446, -1.0, 0.002292, -0.009446, -1.0, 0.002292, 1.292e-07, 0.07396, -0.9973, 1.292e-07, 0.07396, -0.9973, 1.292e-07, 0.07396, -0.9973, 1.292e-07, 0.07396, -0.9973, 0.009531, -1.0, 0.002292, 0.009531, -1.0, 0.002292, 0.009531, -1.0, 0.002292, 0.009531, -1.0, 0.002292, -6.221e-07, -1.0, -0.009462, -6.221e-07, -1.0, -0.009462, -6.221e-07, -1.0, -0.009462, -6.221e-07, -1.0, -0.009462, 7.029e-07, 1.0, -3.661e-07, 7.029e-07, 1.0, -3.661e-07, 7.029e-07, 1.0, -3.661e-07, 7.029e-07, 1.0, -3.661e-07, -7.261e-07, -1.0, 0.009488, -7.261e-07, -1.0, 0.009488, -7.261e-07, -1.0, 0.009488, -7.261e-07, -1.0, 0.009488, -3.747e-08, -4.496e-07, -1.0, -3.747e-08, -4.496e-07, -1.0, -3.747e-08, -4.496e-07, -1.0, -3.747e-08, -4.496e-07, -1.0, -0.7037, 0.0988, 0.7036, -0.7037, 0.0988, 0.7036, -0.7037, 0.0988, 0.7036, -0.7037, 0.0988, 0.7036, 0.704, 0.09532, 0.7038, 0.704, 0.09532, 0.7038, 0.704, 0.09532, 0.7038, 0.704, 0.09532, 0.7038, 1.0, -1.538e-06, 2.028e-07, 1.0, -1.538e-06, 2.028e-07, 1.0, -1.538e-06, 2.028e-07, 1.0, -1.538e-06, 2.028e-07, 0.0, 1.0, 0.0, 0.0, 1.0, 0.0, 0.0, 1.0, 0.0, 0.7034, 0.1015, -0.7035, 0.7034, 0.1015, -0.7035, 0.7034, 0.1015, -0.7035, 0.7034, 0.1015, -0.7035, -0.7031, 0.1052, -0.7033, -0.7031, 0.1052, -0.7033, -0.7031, 0.1052, -0.7033, -0.7031, 0.1052, -0.7033, -0.9973, 0.07331, -8.573e-05, -0.9973, 0.07331, -8.573e-05, -0.9973, 0.07331, -8.573e-05, -0.9973, 0.07331, -8.573e-05, -1.0, 5.382e-06, -2.436e-07, -1.0, 5.382e-06, -2.436e-07, -1.0, 5.382e-06, -2.436e-07, -1.0, 5.382e-06, -2.436e-07, 4.147e-06, 1.0, 2.954e-06, 4.147e-06, 1.0, 2.954e-06, 4.147e-06, 1.0, 2.954e-06, 0.0, 1.0, -3.692e-07, 0.0, 1.0, -3.692e-07, 0.0, 1.0, -3.692e-07, 0.0, 1.0, 7.385e-07, 0.0, 1.0, 7.385e-07, 0.0, 1.0, 7.385e-07, 0.9977, 0.06821, -7.925e-05, 0.9977, 0.06821, -7.925e-05, 0.9977, 0.06821, -7.925e-05, 0.9977, 0.06821, -7.925e-05, 0.002415, -1.0, 0.00509, 0.002415, -1.0, 0.00509, 0.002415, -1.0, 0.00509, 0.004306, -1.0, -0.001638, 0.004306, -1.0, -0.001638, 0.004306, -1.0, -0.001638, -0.004299, -1.0, -0.00162, -0.004299, -1.0, -0.00162, -0.004299, -1.0, -0.00162, -0.002404, -1.0, 0.005088, -0.002404, -1.0, 0.005088, -0.002404, -1.0, 0.005088, -7.895e-08, -1.421e-06, 1.0, -7.895e-08, -1.421e-06, 1.0, -7.895e-08, -1.421e-06, 1.0, -7.895e-08, -1.421e-06, 1.0, -3.697e-13, 1.0, -3.769e-07, -3.697e-13, 1.0, -3.769e-07, -3.697e-13, 1.0, -3.769e-07, -3.697e-13, 1.0, -3.769e-07, 7.495e-08, 1.0, -7.157e-06, 7.495e-08, 1.0, -7.157e-06, 7.495e-08, 1.0, -7.157e-06, 7.495e-08, 1.0, -7.157e-06, 0.00522, 0.1059, 0.9944, 0.00522, 0.1059, 0.9944, 0.00522, 0.1059, 0.9944, 0.00522, 0.1059, 0.9944, -0.005189, 0.106, 0.9944, -0.005189, 0.106, 0.9944, -0.005189, 0.106, 0.9944, -0.005189, 0.106, 0.9944, 1.838e-06, 1.0, -4.928e-06, 1.838e-06, 1.0, -4.928e-06, 1.838e-06, 1.0, -4.928e-06, 1.838e-06, 1.0, -4.928e-06, -1.764e-07, -2.53e-06, 1.0, -1.764e-07, -2.53e-06, 1.0, -1.764e-07, -2.53e-06, 1.0, -1.764e-07, -2.53e-06, 1.0, 1.0, 0.0, 0.0, 1.0, 0.0, 0.0, 1.0, 0.0, 0.0, -1.0, 0.0, -6.004e-12, -1.0, 0.0, -6.004e-12, -1.0, 0.0, -6.004e-12, 5.588e-07, 1.0, 6.935e-05, 5.588e-07, 1.0, 6.935e-05, 5.588e-07, 1.0, 6.935e-05, 5.588e-07, 1.0, 6.935e-05, 0.0, 0.8295, 0.5585, 0.0, 0.8295, 0.5585, 0.0, 0.8295, 0.5585, 0.0, 0.8295, 0.5585])] * 3)])

# ---- objects
ob_subpart_frame = bpy.data.objects.new('subpart_frame', None)
ob_cube_002 = bpy.data.objects.new('Cube.002', me_cube_003)
ob_detector_textpanel = bpy.data.objects.new('detector_textpanel', None)
ob_cube_001 = bpy.data.objects.new('Cube.001', me_cube_000)
ob_mountpoint = bpy.data.objects.new('MountPoint', me_mountpoint)
ob_cube_003 = bpy.data.objects.new('Cube.003', me_cube_005)
ob_window1x1flat = bpy.data.objects.new('Window1x1Flat', me_untitled)

# ---- transforms, parenting, visibility, modifiers, constraints
ob_subpart_frame.location = (0.0, 0.0, 0.0)
ob_subpart_frame.rotation_euler = (0.0, -0.0, 3.142)
ob_subpart_frame.scale = (0.6, 0.6, 0.6)
ob_subpart_frame.empty_display_size = 1.25
ob_subpart_frame.empty_image_offset = (0.0, 0.0)
ob_subpart_frame.lineart.crease_threshold = 0.0
ob_cube_002.location = (0.0, 0.0, 0.0)
ob_cube_002.lineart.crease_threshold = 0.0
ob_detector_textpanel.location = (0.0, -0.1804, -0.7125)
ob_detector_textpanel.scale = (0.4361, 0.04772, 0.04875)
ob_detector_textpanel.empty_display_type = 'CUBE'
ob_detector_textpanel.empty_display_size = 0.5
ob_detector_textpanel.empty_image_offset = (0.0, 0.0)
ob_detector_textpanel.lineart.crease_threshold = 0.0
ob_cube_001.location = (0.0, 0.0, 0.0)
ob_cube_001.lineart.crease_threshold = 0.0
ob_mountpoint.location = (0.0, 0.0, 0.0)
ob_mountpoint.lock_location = (True, True, True)
ob_mountpoint.lock_rotation = (True, True, True)
ob_mountpoint.lock_scale = (True, True, True)
ob_mountpoint.lineart.crease_threshold = 0.0
ob_cube_003.location = (0.0, 0.0, 0.0)
ob_cube_003.lineart.crease_threshold = 0.0
_m = ob_cube_003.modifiers.new('Wireframe', 'WIREFRAME')
_m.offset = -1.0
ob_window1x1flat.location = (0.0, 0.0, 0.0)
ob_window1x1flat.color = (0.8, 0.8, 0.8, 1.0)
ob_window1x1flat.lineart.crease_threshold = 0.0

# ---- collection membership
col_collection_1.objects.link(ob_subpart_frame)
col_collection_1.objects.link(ob_cube_002)
col_collection_1.objects.link(ob_detector_textpanel)
col_collection_2.objects.link(ob_cube_001)
col_collection_3.objects.link(ob_mountpoint)
col_collection_6.objects.link(ob_cube_003)
col_collection_11.objects.link(ob_window1x1flat)

# ---- scene / render settings (as saved in the file)
scene.frame_start = 1; scene.frame_end = 250; scene.frame_set(1)
scene.render.engine = 'CYCLES'
scene.render.resolution_percentage = 50
scene.render.fps = 30
scene.render.dither_intensity = 0.0
scene.cycles.use_denoising = False
scene.cycles.samples = 10
scene.cycles.sampling_pattern = 'TABULATED_SOBOL'
scene.cycles.light_sampling_threshold = 0.0
scene.cycles.use_adaptive_sampling = False
scene.cycles.use_light_tree = False
scene.cycles.blur_glossy = 0.0
scene.cycles.pixel_filter_type = 'GAUSSIAN'
scene.cycles.sample_clamp_indirect = 0.0
scene.view_settings.view_transform = 'Standard'
bpy.context.view_layer.update()

# ---- added for rendering (the .blend has no active camera and no usable light): camera, sun + grey world if the file has none
cam_auto = bpy.data.cameras.new('AutoCamera')
cam_auto.lens = 50.0
cam_auto.sensor_width = 36.0
cam_auto.clip_end = 1000.0
ob_auto_camera = bpy.data.objects.new('AutoCamera', cam_auto)
scene.collection.objects.link(ob_auto_camera)
ob_auto_camera.location = (1.96429, -2.57102, 1.57135)
ob_auto_camera.rotation_euler = (1.09748, -7.21219e-08, 0.694738)
scene.camera = ob_auto_camera
light_auto_sun = bpy.data.lights.new('AutoSun', 'SUN')
light_auto_sun.energy = 3.0
light_auto_sun.angle = 0.0523599
ob_auto_sun = bpy.data.objects.new('AutoSun', light_auto_sun)
scene.collection.objects.link(ob_auto_sun)
ob_auto_sun.rotation_euler = (0.872665, 0.174533, 0.523599)
if scene.world is None:
    world_auto = bpy.data.worlds.new('AutoWorld')
    world_auto.color = (0.3, 0.3, 0.3)
    scene.world = world_auto
bpy.context.view_layer.update()
